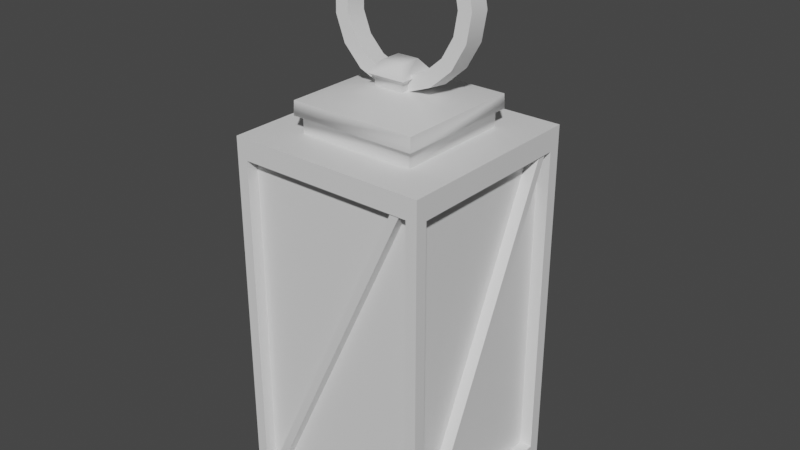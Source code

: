 # Source: LANTERN.blend  (saved by Blender 3.1.7; exported with 4.5.12 LTS)
import bpy
from mathutils import Matrix  # noqa: F401  (used for matrix-valued properties, if any)

bpy.ops.wm.read_factory_settings(use_empty=True)
scene = bpy.context.scene
scene.name = 'Scene'

# ---- collections
col_collection = bpy.data.collections.new('Collection'); scene.collection.children.link(col_collection)

# ---- materials (node trees are filled in below, after node groups)
mat_material = bpy.data.materials.new('Material')
mat_material.alpha_threshold = 0.0
mat_material.use_transparent_shadow = False
mat_material.line_color = (0.0, 0.0, 0.0, 1.0)
mat_sdfsdf = bpy.data.materials.new('sdfsdf')
mat_sdfsdf.use_transparent_shadow = False
mat_material_001 = bpy.data.materials.new('Material.001')
mat_material_001.use_transparent_shadow = False
mat_material_001.diffuse_color = (0.8, 0.6405, 0.07538, 1.0)

# ---- node groups
ng_auto_smooth = bpy.data.node_groups.new('Auto Smooth', 'GeometryNodeTree')
_s = ng_auto_smooth.interface.new_socket(name='Geometry', in_out='OUTPUT', socket_type='NodeSocketGeometry')
_s = ng_auto_smooth.interface.new_socket(name='Geometry', in_out='INPUT', socket_type='NodeSocketGeometry')
_s = ng_auto_smooth.interface.new_socket(name='Angle', in_out='INPUT', socket_type='NodeSocketFloat')
_s.subtype = 'ANGLE'
_s.min_value = 0.0
_s.max_value = 3.142
ng_auto_smooth.is_modifier = True
_N = ng_auto_smooth.nodes; _L = ng_auto_smooth.links
n0 = _N.new('NodeGroupOutput'); n0.name = 'Group Output'; n0.location = (480, -100)
n1 = _N.new('NodeGroupInput'); n1.name = 'Group Input'; n1.location = (-420, -300)
n2 = _N.new('NodeGroupInput'); n2.name = 'Group Input.001'; n2.location = (-60, -100)
n3 = _N.new('GeometryNodeSetShadeSmooth'); n3.name = 'Set Shade Smooth'; n3.location = (120, -100)
n3.domain = 'EDGE'
n4 = _N.new('GeometryNodeSetShadeSmooth'); n4.name = 'Set Shade Smooth.001'; n4.location = (300, -100)
n5 = _N.new('GeometryNodeInputMeshEdgeAngle'); n5.name = 'Edge Angle'; n5.location = (-420, -220)
n6 = _N.new('GeometryNodeInputEdgeSmooth'); n6.name = 'Is Edge Smooth'; n6.location = (-60, -160)
n7 = _N.new('GeometryNodeInputShadeSmooth'); n7.name = 'Is Face Smooth'; n7.location = (-240, -340)
n8 = _N.new('FunctionNodeBooleanMath'); n8.name = 'Boolean Math'; n8.location = (-60, -220)
n9 = _N.new('FunctionNodeCompare'); n9.name = 'Compare'; n9.location = (-240, -180)
n9.operation = 'LESS_EQUAL'
_L.new(n5.outputs[0], n9.inputs[0])
_L.new(n4.outputs[0], n0.inputs[0])
_L.new(n1.outputs[1], n9.inputs[1])
_L.new(n9.outputs[0], n8.inputs[0])
_L.new(n7.outputs[0], n8.inputs[1])
_L.new(n2.outputs[0], n3.inputs[0])
_L.new(n6.outputs[0], n3.inputs[1])
_L.new(n3.outputs[0], n4.inputs[0])
_L.new(n8.outputs[0], n3.inputs[2])
n0.is_active_output = True

# ---- material node trees
mat_material.use_nodes = True; mat_material.node_tree.nodes.clear()
_N = mat_material.node_tree.nodes; _L = mat_material.node_tree.links
n0 = _N.new('ShaderNodeOutputMaterial'); n0.name = 'Material Output'; n0.location = (300, 300)
n1 = _N.new('ShaderNodeBsdfPrincipled'); n1.name = 'Principled BSDF'; n1.location = (10, 300)
n1.distribution = 'GGX'
n1.subsurface_method = 'RANDOM_WALK_SKIN'
n1.inputs[2].default_value = 0.4
n1.inputs[3].default_value = 1.45
n1.inputs[27].default_value = (0.0, 0.0, 0.0, 1.0)
n1.inputs[28].default_value = 1.0
_L.new(n1.outputs[0], n0.inputs[0])
n0.is_active_output = True
mat_sdfsdf.use_nodes = True; mat_sdfsdf.node_tree.nodes.clear()
_N = mat_sdfsdf.node_tree.nodes; _L = mat_sdfsdf.node_tree.links
n0 = _N.new('ShaderNodeBsdfPrincipled'); n0.name = 'Principled BSDF'; n0.location = (10, 300)
n0.distribution = 'GGX'
n0.subsurface_method = 'RANDOM_WALK_SKIN'
n0.inputs[3].default_value = 1.45
n0.inputs[27].default_value = (0.0, 0.0, 0.0, 1.0)
n0.inputs[28].default_value = 1.0
n1 = _N.new('ShaderNodeOutputMaterial'); n1.name = 'Material Output'; n1.location = (300, 300)
_L.new(n0.outputs[0], n1.inputs[0])
n1.is_active_output = True
mat_material_001.use_nodes = True; mat_material_001.node_tree.nodes.clear()
_N = mat_material_001.node_tree.nodes; _L = mat_material_001.node_tree.links
n0 = _N.new('ShaderNodeBsdfPrincipled'); n0.name = 'Principled BSDF'; n0.location = (10, 300)
n0.distribution = 'GGX'
n0.subsurface_method = 'RANDOM_WALK_SKIN'
n0.inputs[3].default_value = 1.45
n0.inputs[27].default_value = (0.0, 0.0, 0.0, 1.0)
n0.inputs[28].default_value = 1.0
n1 = _N.new('ShaderNodeOutputMaterial'); n1.name = 'Material Output'; n1.location = (300, 300)
_L.new(n0.outputs[0], n1.inputs[0])
n1.is_active_output = True

# ---- world
world_world = bpy.data.worlds.new('World'); scene.world = world_world
world_world.use_nodes = True; world_world.node_tree.nodes.clear()
_N = world_world.node_tree.nodes; _L = world_world.node_tree.links
n0 = _N.new('ShaderNodeOutputWorld'); n0.name = 'World Output'; n0.location = (300, 300)
n1 = _N.new('ShaderNodeBackground'); n1.name = 'Background'; n1.location = (10, 300)
n1.inputs[0].default_value = (0.05088, 0.05088, 0.05088, 1.0)
_L.new(n1.outputs[0], n0.inputs[0])
n0.is_active_output = True
world_world.color = (0.05088, 0.05088, 0.05088)
world_world.use_sun_shadow = False
world_world.sun_shadow_jitter_overblur = 0.0

# ---- meshes
me_cube = bpy.data.meshes.new('Cube')
me_cube.from_pydata([(0.1929, 0.1929, 0.7171), (0.1929, 0.1929, 0.002051), (0.1929, -0.1929, 0.7171), (0.1929, -0.1929, 0.002051), (-0.1929, 0.1929, 0.7171), (-0.1929, 0.1929, 0.002051), (-0.1929, -0.1929, 0.7171), (-0.1929, -0.1929, 0.002051), (0.1929, 0.1696, 0.674), (0.1929, 0.1696, 0.04517), (0.1929, -0.1696, 0.674), (0.1929, -0.1696, 0.04517), (-0.1715, -0.1929, 0.04168), (-0.1715, -0.1929, 0.6774), (0.1715, -0.1929, 0.6774), (0.1715, -0.1929, 0.04168), (-0.1929, 0.1731, 0.03872), (-0.1929, -0.1731, 0.03872), (-0.1929, -0.1731, 0.6804), (-0.1929, 0.1731, 0.6804), (0.1749, 0.1929, 0.03546), (-0.1749, 0.1929, 0.03546), (0.1749, 0.1929, 0.6837), (-0.1749, 0.1929, 0.6837), (0.1749, 0.1694, 0.03546), (-0.1749, 0.1694, 0.03546), (0.1749, 0.1694, 0.6837), (-0.1749, 0.1694, 0.6837), (0.1682, 0.1696, 0.674), (0.1682, 0.1696, 0.04517), (0.1682, -0.1696, 0.674), (0.1682, -0.1696, 0.04517), (-0.1715, -0.1701, 0.04168), (-0.1715, -0.1701, 0.6774), (0.1715, -0.1701, 0.6774), (0.1715, -0.1701, 0.04168), (-0.1743, 0.1731, 0.03872), (-0.1743, -0.1731, 0.03872), (-0.1743, -0.1731, 0.6804), (-0.1743, 0.1731, 0.6804), (0.1907, -0.1693, 0.01517), (0.1907, 0.155, 0.7106), (-0.1907, -0.1693, 0.01517), (-0.1907, 0.155, 0.7106), (0.1907, -0.155, 0.0085), (0.1907, 0.1693, 0.7039), (-0.1907, -0.155, 0.0085), (-0.1907, 0.1693, 0.7039), (0.1542, -0.1907, 0.7088), (-0.1684, -0.1907, 0.01692), (0.1542, 0.1907, 0.7088), (-0.1684, 0.1907, 0.01692), (0.1684, -0.1907, 0.7022), (-0.1542, -0.1907, 0.01028), (0.1684, 0.1907, 0.7022), (-0.1542, 0.1907, 0.01028), (0.1141, -0.1141, 0.7172), (-0.1141, -0.1141, 0.7172), (0.1141, 0.1141, 0.7172), (-0.1141, 0.1141, 0.7172), (0.1141, -0.1141, 0.7432), (-0.1141, -0.1141, 0.7432), (0.1141, 0.1141, 0.7432), (-0.1141, 0.1141, 0.7432), (0.1249, -0.1249, 0.7497), (-0.1249, -0.1249, 0.7497), (0.1249, 0.1249, 0.7497), (-0.1249, 0.1249, 0.7497), (0.1239, -0.1239, 0.7765), (-0.1239, -0.1239, 0.7765), (0.1239, 0.1239, 0.7765), (-0.1239, 0.1239, 0.7765), (0.07793, -0.07793, 0.7881), (-0.07793, -0.07793, 0.7881), (0.07793, 0.07793, 0.7881), (-0.07793, 0.07793, 0.7881), (0.02941, -0.02941, 0.7983), (-0.02941, -0.02941, 0.7983), (0.02941, 0.02941, 0.7983), (-0.02941, 0.02941, 0.7983), (0.02941, -0.02941, 0.8119), (-0.02941, -0.02941, 0.8119), (0.02941, 0.02941, 0.8119), (-0.02941, 0.02941, 0.8119), (0.03766, -0.03766, 0.8199), (-0.03766, -0.03766, 0.8199), (0.03766, 0.03766, 0.8199), (-0.03766, 0.03766, 0.8199), (0.02078, -0.02078, 0.8422), (-0.02078, -0.02078, 0.8422), (0.02078, 0.02078, 0.8422), (-0.02078, 0.02078, 0.8422), (0.0, 0.05768, 1.068), (0.0, 0.01755, 1.073), (0.05104, 0.05654, 1.059), (0.05104, 0.0164, 1.063), (0.09518, 0.05325, 1.031), (0.09518, 0.01312, 1.036), (0.1265, 0.04827, 0.9903), (0.1265, 0.008138, 0.9951), (0.1407, 0.04227, 0.9407), (0.1407, 0.002139, 0.9455), (0.1359, 0.03606, 0.8894), (0.1359, -0.004072, 0.8942), (0.1127, 0.03048, 0.8432), (0.1127, -0.009656, 0.8481), (0.07438, 0.02628, 0.8085), (0.07438, -0.01386, 0.8133), (0.02596, 0.02402, 0.7899), (0.02596, -0.01611, 0.7947), (-0.02596, 0.02402, 0.7899), (-0.02596, -0.01611, 0.7947), (-0.07438, 0.02628, 0.8085), (-0.07438, -0.01386, 0.8133), (-0.1127, 0.03048, 0.8432), (-0.1127, -0.009656, 0.8481), (-0.1359, 0.03606, 0.8894), (-0.1359, -0.004072, 0.8942), (-0.1407, 0.04227, 0.9407), (-0.1407, 0.002139, 0.9455), (-0.1265, 0.04827, 0.9903), (-0.1265, 0.008138, 0.9951), (-0.09518, 0.05325, 1.031), (-0.09518, 0.01312, 1.036), (-0.05104, 0.05654, 1.059), (-0.05104, 0.0164, 1.063), (-2.591e-10, 0.05446, 1.041), (-2.591e-10, 0.01432, 1.046), (0.04134, 0.05353, 1.034), (0.04134, 0.01339, 1.039), (0.0771, 0.05087, 1.012), (0.0771, 0.01073, 1.017), (0.1024, 0.04684, 0.9784), (0.1024, 0.006701, 0.9832), (0.114, 0.04198, 0.9382), (0.114, 0.001841, 0.9431), (0.1101, 0.03695, 0.8966), (0.1101, -0.00319, 0.9015), (0.09133, 0.03242, 0.8593), (0.09133, -0.007713, 0.8641), (0.06025, 0.02902, 0.8311), (0.06025, -0.01112, 0.836), (0.02103, 0.02719, 0.8161), (0.02103, -0.01294, 0.8209), (-0.02103, 0.02719, 0.8161), (-0.02103, -0.01294, 0.8209), (-0.06025, 0.02902, 0.8311), (-0.06025, -0.01112, 0.836), (-0.09133, 0.03242, 0.8593), (-0.09133, -0.007713, 0.8641), (-0.1101, 0.03695, 0.8966), (-0.1101, -0.00319, 0.9015), (-0.114, 0.04198, 0.9382), (-0.114, 0.001841, 0.9431), (-0.1024, 0.04684, 0.9784), (-0.1024, 0.006701, 0.9832), (-0.0771, 0.05087, 1.012), (-0.0771, 0.01073, 1.017), (-0.04134, 0.05353, 1.034), (-0.04134, 0.01339, 1.039), (0.0, 0.03761, 1.07), (0.05104, 0.03647, 1.061), (0.09518, 0.03318, 1.034), (0.1265, 0.02821, 0.9927), (0.1407, 0.02221, 0.9431), (0.1359, 0.016, 0.8918), (0.1127, 0.01041, 0.8456), (0.07438, 0.006209, 0.8109), (0.02596, 0.003956, 0.7923), (-0.02596, 0.003956, 0.7923), (-0.07438, 0.006209, 0.8109), (-0.1127, 0.01041, 0.8456), (-0.1359, 0.016, 0.8918), (-0.1407, 0.02221, 0.9431), (-0.1265, 0.02821, 0.9927), (-0.09518, 0.03318, 1.034), (-0.05104, 0.03647, 1.061), (-2.591e-10, 0.03439, 1.044), (0.04134, 0.03346, 1.036), (0.0771, 0.0308, 1.014), (0.1024, 0.02677, 0.9808), (0.114, 0.02191, 0.9406), (0.1101, 0.01688, 0.8991), (0.09133, 0.01236, 0.8617), (0.06025, 0.008951, 0.8336), (0.02103, 0.007126, 0.8185), (-0.02103, 0.007126, 0.8185), (-0.06025, 0.008951, 0.8336), (-0.09133, 0.01236, 0.8617), (-0.1101, 0.01688, 0.8991), (-0.114, 0.02191, 0.9406), (-0.1024, 0.02677, 0.9808), (-0.0771, 0.0308, 1.014), (-0.04134, 0.03346, 1.036)], [], [(2, 0, 58, 56), (3, 2, 14, 15), (5, 7, 17, 16), (5, 1, 3, 7), (2, 3, 11, 10), (0, 1, 20, 22), (11, 9, 29, 31), (1, 0, 8, 9), (3, 1, 9, 11), (0, 2, 10, 8), (14, 13, 33, 34), (6, 7, 12, 13), (7, 3, 15, 12), (2, 6, 13, 14), (18, 19, 39, 38), (6, 4, 19, 18), (4, 5, 16, 19), (7, 6, 18, 17), (22, 20, 24, 26), (5, 4, 23, 21), (1, 5, 21, 20), (4, 0, 22, 23), (25, 27, 26, 24), (21, 23, 27, 25), (20, 21, 25, 24), (23, 22, 26, 27), (29, 28, 30, 31), (10, 11, 31, 30), (8, 10, 30, 28), (9, 8, 28, 29), (35, 34, 33, 32), (13, 12, 32, 33), (12, 15, 35, 32), (15, 14, 34, 35), (37, 38, 39, 36), (17, 18, 38, 37), (19, 16, 36, 39), (16, 17, 37, 36), (40, 41, 43, 42), (42, 43, 47, 46), (46, 47, 45, 44), (44, 45, 41, 40), (42, 46, 44, 40), (47, 43, 41, 45), (48, 50, 51, 49), (50, 54, 55, 51), (54, 52, 53, 55), (52, 48, 49, 53), (50, 48, 52, 54), (55, 53, 49, 51), (59, 57, 61, 63), (0, 4, 59, 58), (6, 2, 56, 57), (4, 6, 57, 59), (62, 63, 67, 66), (57, 56, 60, 61), (58, 59, 63, 62), (56, 58, 62, 60), (64, 66, 70, 68), (60, 62, 66, 64), (63, 61, 65, 67), (61, 60, 64, 65), (71, 69, 73, 75), (67, 65, 69, 71), (65, 64, 68, 69), (66, 67, 71, 70), (75, 73, 77, 79), (69, 68, 72, 73), (70, 71, 75, 74), (68, 70, 74, 72), (78, 79, 83, 82), (73, 72, 76, 77), (74, 75, 79, 78), (72, 74, 78, 76), (83, 81, 85, 87), (76, 78, 82, 80), (79, 77, 81, 83), (77, 76, 80, 81), (87, 85, 89, 91), (81, 80, 84, 85), (82, 83, 87, 86), (80, 82, 86, 84), (90, 91, 89, 88), (85, 84, 88, 89), (86, 87, 91, 90), (84, 86, 90, 88), (160, 93, 95, 161), (161, 95, 97, 162), (162, 97, 99, 163), (163, 99, 101, 164), (164, 101, 103, 165), (165, 103, 105, 166), (166, 105, 107, 167), (167, 107, 109, 168), (168, 109, 111, 169), (169, 111, 113, 170), (170, 113, 115, 171), (171, 115, 117, 172), (172, 117, 119, 173), (173, 119, 121, 174), (174, 121, 123, 175), (175, 123, 125, 176), (176, 125, 93, 160), (177, 178, 129, 127), (178, 179, 131, 129), (179, 180, 133, 131), (180, 181, 135, 133), (181, 182, 137, 135), (182, 183, 139, 137), (183, 184, 141, 139), (184, 185, 143, 141), (185, 186, 145, 143), (186, 187, 147, 145), (187, 188, 149, 147), (188, 189, 151, 149), (189, 190, 153, 151), (190, 191, 155, 153), (191, 192, 157, 155), (192, 193, 159, 157), (193, 177, 127, 159), (92, 94, 128, 126), (95, 93, 127, 129), (94, 96, 130, 128), (97, 95, 129, 131), (96, 98, 132, 130), (99, 97, 131, 133), (98, 100, 134, 132), (101, 99, 133, 135), (100, 102, 136, 134), (103, 101, 135, 137), (102, 104, 138, 136), (105, 103, 137, 139), (104, 106, 140, 138), (107, 105, 139, 141), (106, 108, 142, 140), (109, 107, 141, 143), (108, 110, 144, 142), (111, 109, 143, 145), (110, 112, 146, 144), (113, 111, 145, 147), (112, 114, 148, 146), (115, 113, 147, 149), (114, 116, 150, 148), (117, 115, 149, 151), (116, 118, 152, 150), (119, 117, 151, 153), (118, 120, 154, 152), (121, 119, 153, 155), (120, 122, 156, 154), (123, 121, 155, 157), (122, 124, 158, 156), (125, 123, 157, 159), (124, 92, 126, 158), (93, 125, 159, 127), (124, 176, 160, 92), (122, 175, 176, 124), (120, 174, 175, 122), (118, 173, 174, 120), (116, 172, 173, 118), (114, 171, 172, 116), (112, 170, 171, 114), (110, 169, 170, 112), (108, 168, 169, 110), (106, 167, 168, 108), (104, 166, 167, 106), (102, 165, 166, 104), (100, 164, 165, 102), (98, 163, 164, 100), (96, 162, 163, 98), (94, 161, 162, 96), (92, 160, 161, 94), (158, 126, 177, 193), (156, 158, 193, 192), (154, 156, 192, 191), (152, 154, 191, 190), (150, 152, 190, 189), (148, 150, 189, 188), (146, 148, 188, 187), (144, 146, 187, 186), (142, 144, 186, 185), (140, 142, 185, 184), (138, 140, 184, 183), (136, 138, 183, 182), (134, 136, 182, 181), (132, 134, 181, 180), (130, 132, 180, 179), (128, 130, 179, 178), (126, 128, 178, 177)])
me_cube.polygons.foreach_set('use_smooth', [True] * 188)
me_cube.polygons.foreach_set('material_index', [0, 0, 0, 0, 0, 0, 0, 0, 0, 0, 0, 0, 0, 0, 0, 0, 0, 0, 0, 0, 0, 0, 2, 0, 0, 0, 2, 0, 0, 0, 2, 0, 0, 0, 2, 0, 0, 0, 1, 1, 1, 1, 1, 1, 1, 1, 1, 1, 1, 1, 0, 0, 0, 0, 0, 0, 0, 0, 0, 0, 0, 0, 0, 0, 0, 0, 0, 0, 0, 0, 0, 0, 0, 0, 0, 0, 0, 0, 0, 0, 0, 0, 0, 0, 0, 0, 0, 0, 0, 0, 0, 0, 0, 0, 0, 0, 0, 0, 0, 0, 0, 0, 0, 0, 0, 0, 0, 0, 0, 0, 0, 0, 0, 0, 0, 0, 0, 0, 0, 0, 0, 0, 0, 0, 0, 0, 0, 0, 0, 0, 0, 0, 0, 0, 0, 0, 0, 0, 0, 0, 0, 0, 0, 0, 0, 0, 0, 0, 0, 0, 0, 0, 0, 0, 0, 0, 0, 0, 0, 0, 0, 0, 0, 0, 0, 0, 0, 0, 0, 0, 0, 0, 0, 0, 0, 0, 0, 0, 0, 0, 0, 0, 0, 0, 0, 0, 0, 0])
_uv = me_cube.uv_layers.new(name='UVMap')
_uv.uv.foreach_set('vector', [0.6847, 0.4786, 0.4558, 0.4785, 0.5025, 0.4318, 0.6379, 0.4318, 0.2202, 0.4969, 0.0, 0.4969, 0.0122, 0.4842, 0.208, 0.4842, 0.4558, 0.2493, 0.4558, 0.4785, 0.444, 0.4668, 0.444, 0.2611, 0.4554, 0.4785, 0.4554, 0.7077, 0.2266, 0.7079, 0.2266, 0.4786, 0.4531, 0.0, 0.6823, 0.0, 0.6685, 0.01382, 0.467, 0.01382, 0.6824, 0.7078, 0.4558, 0.7078, 0.4664, 0.6971, 0.6718, 0.6971, 0.8904, 0.4506, 0.8904, 0.2493, 0.905, 0.2493, 0.905, 0.4506, 0.6823, 0.2292, 0.4531, 0.2292, 0.467, 0.2154, 0.6685, 0.2154, 0.6823, 0.0, 0.6823, 0.2292, 0.6685, 0.2154, 0.6685, 0.01382, 0.4531, 0.2292, 0.4531, 0.0, 0.467, 0.01382, 0.467, 0.2154, 0.9597, 0.2493, 0.9597, 0.4531, 0.9461, 0.4531, 0.9461, 0.2493, 0.0, 0.2677, 0.2202, 0.2677, 0.208, 0.2804, 0.0122, 0.2804, 0.2202, 0.2677, 0.2202, 0.4969, 0.208, 0.4842, 0.208, 0.2804, 0.0, 0.4969, 0.0, 0.2677, 0.0122, 0.2804, 0.0122, 0.4842, 0.2262, 0.7235, 0.2262, 0.9288, 0.2151, 0.9288, 0.2151, 0.7235, 0.2266, 0.4785, 0.2266, 0.2493, 0.2383, 0.2611, 0.2383, 0.4668, 0.2266, 0.2493, 0.4558, 0.2493, 0.444, 0.2611, 0.2383, 0.2611, 0.4558, 0.4785, 0.2266, 0.4785, 0.2383, 0.4668, 0.444, 0.4668, 0.147, 0.9313, 0.147, 0.7235, 0.161, 0.7235, 0.161, 0.9313, 0.4558, 0.4786, 0.6824, 0.4786, 0.6718, 0.4893, 0.4664, 0.4893, 0.4558, 0.7078, 0.4558, 0.4786, 0.4664, 0.4893, 0.4664, 0.6971, 0.6824, 0.4786, 0.6824, 0.7078, 0.6718, 0.6971, 0.6718, 0.4893, 0.8878, 0.6864, 0.6824, 0.6864, 0.6824, 0.4786, 0.8878, 0.4786, 0.919, 0.2493, 0.919, 0.4571, 0.905, 0.4571, 0.905, 0.2493, 0.161, 0.9313, 0.161, 0.7235, 0.1749, 0.7235, 0.1749, 0.9313, 0.1889, 0.7235, 0.1889, 0.9313, 0.1749, 0.9313, 0.1749, 0.7235, 0.6824, 0.6864, 0.884, 0.6864, 0.884, 0.888, 0.6824, 0.888, 0.9034, 0.1993, 0.9034, 0.0, 0.9181, 1.397e-09, 0.9181, 0.1993, 0.4287, 0.9091, 0.4287, 0.7079, 0.4433, 0.7079, 0.4433, 0.9091, 0.9327, 0.0, 0.9327, 0.1936, 0.9181, 0.1936, 0.9181, 0.0, 0.6515, 0.9116, 0.4558, 0.9116, 0.4558, 0.7078, 0.6515, 0.7078, 0.9326, 0.4531, 0.9326, 0.2493, 0.9461, 0.2493, 0.9461, 0.4531, 0.9463, 4.709e-06, 0.9463, 0.2038, 0.9327, 0.2038, 0.9327, 0.0, 0.9326, 0.2493, 0.9326, 0.4531, 0.919, 0.4531, 0.919, 0.2493, 0.8904, 0.455, 0.6847, 0.455, 0.6847, 0.2493, 0.8904, 0.2493, 0.9573, 1.863e-09, 0.9573, 0.2034, 0.9463, 0.2034, 0.9463, 0.0, 0.979, 0.6762, 0.979, 0.4786, 0.99, 0.4786, 0.99, 0.6762, 0.4544, 0.7079, 0.4544, 0.9133, 0.4433, 0.9133, 0.4433, 0.7079, 0.2266, 2.98e-08, 0.2266, 0.2677, 0.0, 0.2677, 0.0, 0.0, 0.9675, 0.1545, 0.9675, 0.4492, 0.9597, 0.4531, 0.9597, 0.1585, 0.2266, 0.2493, 0.2266, 0.0, 0.4531, 0.0, 0.4531, 0.2493, 0.9675, 0.4492, 0.9675, 0.1545, 0.9753, 0.1585, 0.9753, 0.4531, 0.9915, 0.913, 0.9829, 0.913, 0.9829, 0.6864, 0.9915, 0.6864, 0.983, 0.1545, 0.9916, 0.1545, 0.9916, 0.3811, 0.983, 0.3811, 0.6823, 0.0, 0.6823, 0.2266, 0.9034, 0.2266, 0.9034, 0.0, 0.983, 0.1587, 0.9753, 0.1545, 0.9753, 0.4411, 0.983, 0.4453, 0.2226, 0.7235, 0.2226, 0.4969, 0.0, 0.4969, 9.313e-09, 0.7235, 0.9752, 0.9817, 0.9829, 0.9777, 0.9829, 0.6864, 0.9752, 0.6904, 0.99, 0.45, 0.99, 0.6762, 0.9985, 0.6761, 0.9985, 0.4499, 0.9915, 0.6864, 0.9915, 0.9127, 1.0, 0.9128, 1.0, 0.6865, 0.214, 0.832, 0.214, 0.9676, 0.2056, 0.9676, 0.2056, 0.832, 0.4558, 0.4785, 0.4558, 0.2493, 0.5025, 0.2961, 0.5025, 0.4318, 0.6847, 0.2494, 0.6847, 0.4786, 0.6379, 0.4318, 0.6379, 0.2962, 0.4558, 0.2493, 0.6847, 0.2494, 0.6379, 0.2962, 0.5025, 0.2961, 0.2329, 0.7143, 0.2329, 0.8499, 0.2266, 0.8564, 0.2266, 0.7079, 0.9156, 0.8536, 0.9156, 0.9892, 0.9076, 0.9892, 0.9076, 0.8536, 0.9827, 0.0, 0.9827, 0.1356, 0.9745, 0.1356, 0.9745, 0.0, 0.2056, 0.832, 0.2056, 0.9676, 0.1973, 0.9676, 0.1973, 0.832, 0.9573, 0.1485, 0.9573, 0.0, 0.9659, 0.0006261, 0.9659, 0.1478, 0.3682, 0.7143, 0.2329, 0.7143, 0.2266, 0.7079, 0.3748, 0.7079, 0.2329, 0.8499, 0.3682, 0.8499, 0.3748, 0.8563, 0.2266, 0.8564, 0.3682, 0.8499, 0.3682, 0.7143, 0.3748, 0.7079, 0.3748, 0.8563, 0.0, 0.7235, 0.147, 0.7235, 0.1199, 0.7508, 0.02746, 0.7508, 0.9659, 0.1485, 0.9659, 0.0, 0.9745, 0.0006261, 0.9745, 0.1478, 0.4202, 0.978, 0.4202, 0.8296, 0.4287, 0.8302, 0.4287, 0.9774, 0.1889, 0.9805, 0.1889, 0.832, 0.1973, 0.8326, 0.1973, 0.9798, 0.02746, 0.7508, 0.1199, 0.7508, 0.09132, 0.7796, 0.05642, 0.7796, 0.147, 0.7235, 0.147, 0.8707, 0.1199, 0.8434, 0.1199, 0.7508, 0.0, 0.8707, 0.0, 0.7235, 0.02746, 0.7508, 0.02746, 0.8434, 0.147, 0.8707, 0.0, 0.8707, 0.02746, 0.8434, 0.1199, 0.8434, 0.2245, 0.3376, 0.2245, 0.3726, 0.2202, 0.3726, 0.2202, 0.3376, 0.1199, 0.7508, 0.1199, 0.8434, 0.09132, 0.8146, 0.09132, 0.7796, 0.02746, 0.8434, 0.02746, 0.7508, 0.05642, 0.7796, 0.05642, 0.8145, 0.1199, 0.8434, 0.02746, 0.8434, 0.05642, 0.8145, 0.09132, 0.8146, 0.2665, 0.8613, 0.2316, 0.8613, 0.2266, 0.8564, 0.2712, 0.8564, 0.2245, 0.3027, 0.2245, 0.3376, 0.2202, 0.3376, 0.2202, 0.3027, 0.2245, 0.2677, 0.2245, 0.3027, 0.2202, 0.3027, 0.2202, 0.2677, 0.2244, 0.3726, 0.2244, 0.4075, 0.2202, 0.4075, 0.2202, 0.3726, 0.3748, 0.8418, 0.4194, 0.8418, 0.4098, 0.8518, 0.3852, 0.8518, 0.2316, 0.8613, 0.2316, 0.8963, 0.2266, 0.9011, 0.2266, 0.8564, 0.2665, 0.8962, 0.2665, 0.8613, 0.2712, 0.8564, 0.2712, 0.9011, 0.2316, 0.8963, 0.2665, 0.8962, 0.2712, 0.9011, 0.2266, 0.9011, 0.3852, 0.8765, 0.3852, 0.8518, 0.4098, 0.8518, 0.4098, 0.8765, 0.3421, 0.9011, 0.3421, 0.8564, 0.3518, 0.8664, 0.3518, 0.8911, 0.3748, 0.8866, 0.3748, 0.8418, 0.3852, 0.8518, 0.3852, 0.8765, 0.4194, 0.8866, 0.3748, 0.8866, 0.3852, 0.8765, 0.4098, 0.8765, 0.6635, 0.7828, 0.6754, 0.7828, 0.676, 0.8131, 0.664, 0.8131, 0.664, 0.8131, 0.676, 0.8131, 0.6775, 0.8394, 0.6655, 0.8394, 0.6655, 0.8394, 0.6775, 0.8394, 0.6797, 0.8581, 0.6678, 0.8581, 0.8958, 0.8554, 0.9076, 0.8573, 0.9076, 0.8736, 0.8958, 0.8718, 0.8958, 0.8718, 0.9076, 0.8736, 0.9076, 0.8905, 0.8958, 0.8886, 0.8958, 0.8886, 0.9076, 0.8905, 0.9076, 0.9056, 0.8958, 0.9037, 0.3895, 0.8418, 0.3776, 0.8418, 0.3757, 0.8191, 0.3877, 0.8191, 0.3877, 0.8191, 0.3757, 0.8191, 0.3748, 0.7904, 0.3867, 0.7904, 0.3867, 0.7904, 0.3748, 0.7904, 0.3748, 0.7596, 0.3867, 0.7596, 0.3867, 0.7596, 0.3748, 0.7596, 0.3757, 0.7307, 0.3877, 0.7307, 0.3877, 0.7307, 0.3757, 0.7307, 0.3776, 0.7079, 0.3895, 0.7079, 0.283, 0.9065, 0.2712, 0.9084, 0.2712, 0.8932, 0.283, 0.8914, 0.283, 0.8914, 0.2712, 0.8932, 0.2712, 0.8764, 0.283, 0.8745, 0.283, 0.8745, 0.2712, 0.8764, 0.2712, 0.8601, 0.283, 0.8582, 0.6678, 0.7078, 0.6797, 0.7078, 0.6775, 0.7263, 0.6655, 0.7263, 0.6655, 0.7263, 0.6775, 0.7263, 0.676, 0.7525, 0.664, 0.7525, 0.664, 0.7525, 0.676, 0.7525, 0.6754, 0.7828, 0.6635, 0.7828, 0.4134, 0.7689, 0.4138, 0.7443, 0.4258, 0.7443, 0.4254, 0.7689, 0.4138, 0.7443, 0.415, 0.723, 0.4269, 0.723, 0.4258, 0.7443, 0.415, 0.723, 0.4167, 0.7079, 0.4287, 0.7079, 0.4269, 0.723, 0.3067, 0.8582, 0.3067, 0.8714, 0.2949, 0.8732, 0.2949, 0.8601, 0.3067, 0.8714, 0.3067, 0.8851, 0.2949, 0.8869, 0.2949, 0.8732, 0.3067, 0.8851, 0.3067, 0.8974, 0.2949, 0.8992, 0.2949, 0.8869, 0.2008, 0.832, 0.2024, 0.8136, 0.2143, 0.8136, 0.2128, 0.832, 0.2024, 0.8136, 0.2032, 0.7903, 0.2151, 0.7903, 0.2143, 0.8136, 0.2032, 0.7903, 0.2032, 0.7654, 0.2151, 0.7654, 0.2151, 0.7903, 0.2032, 0.7654, 0.2024, 0.742, 0.2143, 0.742, 0.2151, 0.7654, 0.2024, 0.742, 0.2008, 0.7235, 0.2128, 0.7235, 0.2143, 0.742, 0.3303, 0.8582, 0.3303, 0.8705, 0.3185, 0.8687, 0.3185, 0.8564, 0.3303, 0.8705, 0.3303, 0.8842, 0.3185, 0.8824, 0.3185, 0.8687, 0.3303, 0.8842, 0.3303, 0.8974, 0.3185, 0.8955, 0.3185, 0.8824, 0.4167, 0.8296, 0.415, 0.8146, 0.4269, 0.8146, 0.4287, 0.8296, 0.415, 0.8146, 0.4138, 0.7934, 0.4258, 0.7934, 0.4269, 0.8146, 0.4138, 0.7934, 0.4134, 0.7689, 0.4254, 0.7689, 0.4258, 0.7934, 0.8878, 0.5622, 0.8909, 0.5319, 0.8991, 0.5376, 0.8966, 0.5622, 0.8871, 0.8003, 0.884, 0.77, 0.8927, 0.77, 0.8952, 0.7946, 0.8909, 0.5319, 0.8998, 0.5056, 0.9063, 0.5164, 0.8991, 0.5376, 0.896, 0.8265, 0.8871, 0.8003, 0.8952, 0.7946, 0.9024, 0.8158, 0.8998, 0.5056, 0.9133, 0.4871, 0.9172, 0.5013, 0.9063, 0.5164, 0.9095, 0.8451, 0.896, 0.8265, 0.9024, 0.8158, 0.9133, 0.8309, 0.9133, 0.4871, 0.9296, 0.4786, 0.9304, 0.4945, 0.9172, 0.5013, 0.9257, 0.8536, 0.9095, 0.8451, 0.9133, 0.8309, 0.9265, 0.8377, 0.9296, 0.4786, 0.9464, 0.4815, 0.944, 0.4968, 0.9304, 0.4945, 0.9425, 0.8507, 0.9257, 0.8536, 0.9265, 0.8377, 0.9401, 0.8354, 0.9464, 0.4815, 0.9615, 0.4952, 0.9562, 0.5079, 0.944, 0.4968, 0.9577, 0.837, 0.9425, 0.8507, 0.9401, 0.8354, 0.9524, 0.8243, 0.9615, 0.4952, 0.9729, 0.518, 0.9655, 0.5264, 0.9562, 0.5079, 0.9691, 0.8142, 0.9577, 0.837, 0.9524, 0.8243, 0.9616, 0.8058, 0.9729, 0.518, 0.979, 0.5468, 0.9704, 0.5497, 0.9655, 0.5264, 0.9752, 0.7854, 0.9691, 0.8142, 0.9616, 0.8058, 0.9666, 0.7825, 0.979, 0.5468, 0.979, 0.5776, 0.9704, 0.5747, 0.9704, 0.5497, 0.9752, 0.7546, 0.9752, 0.7854, 0.9666, 0.7825, 0.9666, 0.7575, 0.979, 0.5776, 0.9729, 0.6064, 0.9655, 0.598, 0.9704, 0.5747, 0.9691, 0.7258, 0.9752, 0.7546, 0.9666, 0.7575, 0.9616, 0.7342, 0.9729, 0.6064, 0.9615, 0.6292, 0.9562, 0.6165, 0.9655, 0.598, 0.9577, 0.703, 0.9691, 0.7258, 0.9616, 0.7342, 0.9524, 0.7157, 0.9615, 0.6292, 0.9464, 0.6429, 0.944, 0.6276, 0.9562, 0.6165, 0.9425, 0.6893, 0.9577, 0.703, 0.9524, 0.7157, 0.9401, 0.7046, 0.9464, 0.6429, 0.9296, 0.6458, 0.9304, 0.6299, 0.944, 0.6276, 0.9257, 0.6864, 0.9425, 0.6893, 0.9401, 0.7046, 0.9265, 0.7023, 0.9296, 0.6458, 0.9133, 0.6373, 0.9172, 0.6231, 0.9304, 0.6299, 0.9095, 0.6949, 0.9257, 0.6864, 0.9265, 0.7023, 0.9133, 0.7091, 0.9133, 0.6373, 0.8998, 0.6188, 0.9063, 0.608, 0.9172, 0.6231, 0.896, 0.7134, 0.9095, 0.6949, 0.9133, 0.7091, 0.9024, 0.7242, 0.8998, 0.6188, 0.8909, 0.5925, 0.8991, 0.5868, 0.9063, 0.608, 0.8871, 0.7397, 0.896, 0.7134, 0.9024, 0.7242, 0.8952, 0.7454, 0.8909, 0.5925, 0.8878, 0.5622, 0.8966, 0.5622, 0.8991, 0.5868, 0.884, 0.77, 0.8871, 0.7397, 0.8952, 0.7454, 0.8927, 0.77, 0.6521, 0.7525, 0.664, 0.7525, 0.6635, 0.7828, 0.6515, 0.7828, 0.6536, 0.7263, 0.6655, 0.7263, 0.664, 0.7525, 0.6521, 0.7525, 0.6558, 0.7078, 0.6678, 0.7078, 0.6655, 0.7263, 0.6536, 0.7263, 0.2949, 0.8727, 0.283, 0.8745, 0.283, 0.8582, 0.2948, 0.8564, 0.2949, 0.8895, 0.283, 0.8914, 0.283, 0.8745, 0.2949, 0.8727, 0.2948, 0.9047, 0.283, 0.9065, 0.283, 0.8914, 0.2949, 0.8895, 0.3996, 0.7307, 0.3877, 0.7307, 0.3895, 0.7079, 0.4015, 0.7079, 0.3987, 0.7596, 0.3867, 0.7596, 0.3877, 0.7307, 0.3996, 0.7307, 0.3987, 0.7904, 0.3867, 0.7904, 0.3867, 0.7596, 0.3987, 0.7596, 0.3996, 0.8191, 0.3877, 0.8191, 0.3867, 0.7904, 0.3987, 0.7904, 0.4015, 0.8418, 0.3895, 0.8418, 0.3877, 0.8191, 0.3996, 0.8191, 0.884, 0.8868, 0.8958, 0.8886, 0.8958, 0.9037, 0.884, 0.9019, 0.884, 0.8699, 0.8958, 0.8718, 0.8958, 0.8886, 0.884, 0.8868, 0.884, 0.8536, 0.8958, 0.8554, 0.8958, 0.8718, 0.884, 0.8699, 0.6536, 0.8394, 0.6655, 0.8394, 0.6678, 0.8581, 0.6558, 0.8581, 0.6521, 0.8131, 0.664, 0.8131, 0.6655, 0.8394, 0.6536, 0.8394, 0.6515, 0.7828, 0.6635, 0.7828, 0.664, 0.8131, 0.6521, 0.8131, 0.4019, 0.7934, 0.4015, 0.7689, 0.4134, 0.7689, 0.4138, 0.7934, 0.403, 0.8146, 0.4019, 0.7934, 0.4138, 0.7934, 0.415, 0.8146, 0.4048, 0.8296, 0.403, 0.8146, 0.415, 0.8146, 0.4167, 0.8296, 0.3421, 0.8861, 0.3421, 0.8992, 0.3303, 0.8974, 0.3303, 0.8842, 0.3421, 0.8724, 0.3421, 0.8861, 0.3303, 0.8842, 0.3303, 0.8705, 0.3421, 0.8601, 0.3421, 0.8724, 0.3303, 0.8705, 0.3303, 0.8582, 0.1904, 0.742, 0.1889, 0.7235, 0.2008, 0.7235, 0.2024, 0.742, 0.1912, 0.7654, 0.1904, 0.742, 0.2024, 0.742, 0.2032, 0.7654, 0.1912, 0.7903, 0.1912, 0.7654, 0.2032, 0.7654, 0.2032, 0.7903, 0.1904, 0.8136, 0.1912, 0.7903, 0.2032, 0.7903, 0.2024, 0.8136, 0.1889, 0.832, 0.1904, 0.8136, 0.2024, 0.8136, 0.2008, 0.832, 0.3185, 0.8832, 0.3185, 0.8955, 0.3067, 0.8974, 0.3067, 0.8851, 0.3185, 0.8695, 0.3185, 0.8832, 0.3067, 0.8851, 0.3067, 0.8714, 0.3185, 0.8564, 0.3185, 0.8695, 0.3067, 0.8714, 0.3067, 0.8582, 0.403, 0.723, 0.4048, 0.7079, 0.4167, 0.7079, 0.415, 0.723, 0.4019, 0.7443, 0.403, 0.723, 0.415, 0.723, 0.4138, 0.7443, 0.4015, 0.7689, 0.4019, 0.7443, 0.4138, 0.7443, 0.4134, 0.7689])
me_cube.materials.append(mat_material)
me_cube.materials.append(mat_sdfsdf)
me_cube.materials.append(mat_material_001)
me_cube.use_remesh_preserve_volume = False
me_cube.use_remesh_preserve_attributes = False
me_cube.use_mirror_vertex_groups = False
me_cube.update()

# ---- objects
ob_cube = bpy.data.objects.new('Cube', me_cube)

# ---- transforms, parenting, visibility, modifiers, constraints
ob_cube.location = (0.0, 0.0, 0.0)
ob_cube.lock_rotations_4d = False
ob_cube.empty_display_type = 'ARROWS'
ob_cube.lineart.crease_threshold = 0.0
_m = ob_cube.modifiers.new('Auto Smooth', 'NODES')
_m.node_group = ng_auto_smooth
_gi = [s.identifier for s in ng_auto_smooth.interface.items_tree if s.item_type == 'SOCKET' and s.in_out == 'INPUT']
_m[_gi[1]] = 1.159  # Angle

# ---- collection membership
col_collection.objects.link(ob_cube)

# ---- scene / render settings (as saved in the file)
scene.frame_start = 1; scene.frame_end = 250; scene.frame_set(1)
scene.render.engine = 'BLENDER_EEVEE_NEXT'
scene.cycles.sampling_pattern = 'TABULATED_SOBOL'
scene.cycles.use_light_tree = False
scene.view_settings.view_transform = 'Filmic'
bpy.context.view_layer.update()

# ---- added for rendering (the .blend has no active camera and no usable light): camera, sun
cam_auto = bpy.data.cameras.new('AutoCamera')
cam_auto.lens = 50.0
cam_auto.sensor_width = 36.0
cam_auto.clip_end = 1000.0
ob_auto_camera = bpy.data.objects.new('AutoCamera', cam_auto)
scene.collection.objects.link(ob_auto_camera)
ob_auto_camera.location = (1.11192, -1.3343, 1.42699)
ob_auto_camera.rotation_euler = (1.09748, -7.21219e-08, 0.694738)
scene.camera = ob_auto_camera
light_auto_sun = bpy.data.lights.new('AutoSun', 'SUN')
light_auto_sun.energy = 3.0
light_auto_sun.angle = 0.0523599
ob_auto_sun = bpy.data.objects.new('AutoSun', light_auto_sun)
scene.collection.objects.link(ob_auto_sun)
ob_auto_sun.rotation_euler = (0.872665, 0.174533, 0.523599)
bpy.context.view_layer.update()

